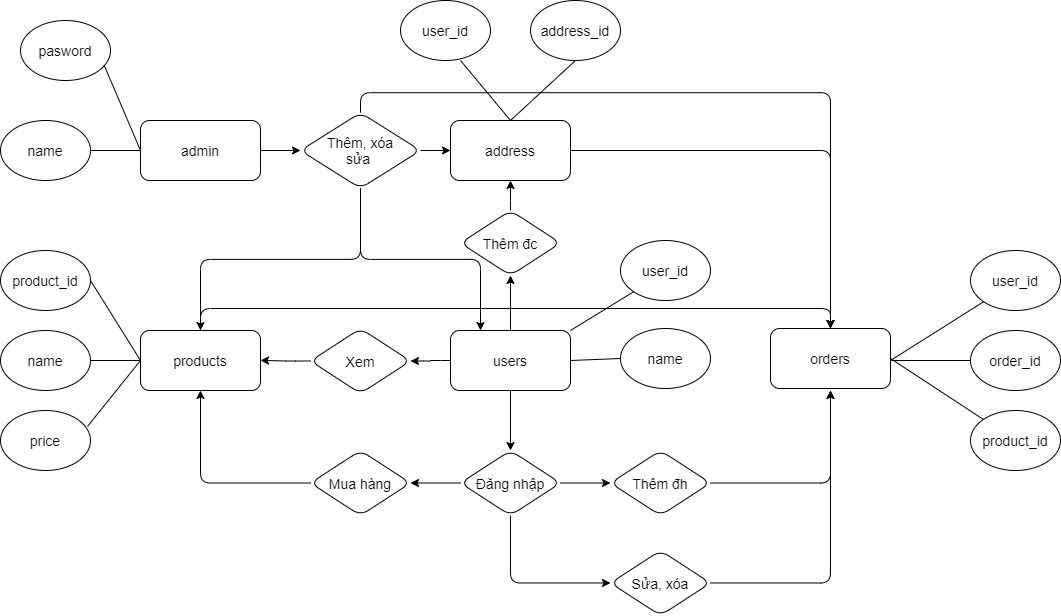

The diagram above was exported from draw.io. Its source (the exported page's mxGraphModel, read from the mxfile embedded in the PNG):
<mxGraphModel dx="1019" dy="930" grid="0" gridSize="10" guides="1" tooltips="1" connect="1" arrows="1" fold="1" page="0" pageScale="1" pageWidth="1169" pageHeight="827" background="none" math="0" shadow="0">
  <root>
    <mxCell id="0" />
    <mxCell id="1" parent="0" />
    <mxCell id="0bhrcOWss2KZIdRGhBTF-79" value="" style="group" vertex="1" connectable="0" parent="1">
      <mxGeometry x="20" y="-140" width="1060" height="615" as="geometry" />
    </mxCell>
    <mxCell id="0bhrcOWss2KZIdRGhBTF-2" value="users" style="whiteSpace=wrap;html=1;fontSize=14;rounded=1;" vertex="1" parent="0bhrcOWss2KZIdRGhBTF-79">
      <mxGeometry x="450" y="330" width="120" height="60" as="geometry" />
    </mxCell>
    <mxCell id="0bhrcOWss2KZIdRGhBTF-3" value="orders" style="whiteSpace=wrap;html=1;fontSize=14;rounded=1;" vertex="1" parent="0bhrcOWss2KZIdRGhBTF-79">
      <mxGeometry x="770" y="328" width="120" height="60" as="geometry" />
    </mxCell>
    <mxCell id="0bhrcOWss2KZIdRGhBTF-35" style="edgeStyle=orthogonalEdgeStyle;orthogonalLoop=1;jettySize=auto;html=1;exitX=1;exitY=0.5;exitDx=0;exitDy=0;fontSize=14;" edge="1" parent="0bhrcOWss2KZIdRGhBTF-79" source="0bhrcOWss2KZIdRGhBTF-4" target="0bhrcOWss2KZIdRGhBTF-3">
      <mxGeometry relative="1" as="geometry" />
    </mxCell>
    <mxCell id="0bhrcOWss2KZIdRGhBTF-4" value="address" style="whiteSpace=wrap;html=1;fontSize=14;rounded=1;" vertex="1" parent="0bhrcOWss2KZIdRGhBTF-79">
      <mxGeometry x="450" y="120" width="120" height="60" as="geometry" />
    </mxCell>
    <mxCell id="0bhrcOWss2KZIdRGhBTF-34" style="edgeStyle=orthogonalEdgeStyle;orthogonalLoop=1;jettySize=auto;html=1;exitX=0.5;exitY=0;exitDx=0;exitDy=0;entryX=0.5;entryY=0;entryDx=0;entryDy=0;fontSize=14;" edge="1" parent="0bhrcOWss2KZIdRGhBTF-79" source="0bhrcOWss2KZIdRGhBTF-5" target="0bhrcOWss2KZIdRGhBTF-3">
      <mxGeometry relative="1" as="geometry" />
    </mxCell>
    <mxCell id="0bhrcOWss2KZIdRGhBTF-5" value="products" style="whiteSpace=wrap;html=1;fontSize=14;rounded=1;" vertex="1" parent="0bhrcOWss2KZIdRGhBTF-79">
      <mxGeometry x="140" y="330" width="120" height="60" as="geometry" />
    </mxCell>
    <mxCell id="0bhrcOWss2KZIdRGhBTF-22" value="" style="edgeStyle=orthogonalEdgeStyle;orthogonalLoop=1;jettySize=auto;html=1;fontSize=14;" edge="1" parent="0bhrcOWss2KZIdRGhBTF-79" source="0bhrcOWss2KZIdRGhBTF-6" target="0bhrcOWss2KZIdRGhBTF-5">
      <mxGeometry relative="1" as="geometry" />
    </mxCell>
    <mxCell id="0bhrcOWss2KZIdRGhBTF-6" value="Xem" style="rhombus;whiteSpace=wrap;html=1;fontSize=14;rounded=1;" vertex="1" parent="0bhrcOWss2KZIdRGhBTF-79">
      <mxGeometry x="310" y="328" width="100" height="65" as="geometry" />
    </mxCell>
    <mxCell id="0bhrcOWss2KZIdRGhBTF-21" value="" style="edgeStyle=orthogonalEdgeStyle;orthogonalLoop=1;jettySize=auto;html=1;fontSize=14;" edge="1" parent="0bhrcOWss2KZIdRGhBTF-79" source="0bhrcOWss2KZIdRGhBTF-2" target="0bhrcOWss2KZIdRGhBTF-6">
      <mxGeometry relative="1" as="geometry" />
    </mxCell>
    <mxCell id="0bhrcOWss2KZIdRGhBTF-12" value="Đăng nhập" style="rhombus;whiteSpace=wrap;html=1;fontSize=14;rounded=1;" vertex="1" parent="0bhrcOWss2KZIdRGhBTF-79">
      <mxGeometry x="460" y="450" width="100" height="65" as="geometry" />
    </mxCell>
    <mxCell id="0bhrcOWss2KZIdRGhBTF-13" value="" style="edgeStyle=orthogonalEdgeStyle;orthogonalLoop=1;jettySize=auto;html=1;fontSize=14;" edge="1" parent="0bhrcOWss2KZIdRGhBTF-79" source="0bhrcOWss2KZIdRGhBTF-2" target="0bhrcOWss2KZIdRGhBTF-12">
      <mxGeometry relative="1" as="geometry" />
    </mxCell>
    <mxCell id="0bhrcOWss2KZIdRGhBTF-20" value="" style="edgeStyle=orthogonalEdgeStyle;orthogonalLoop=1;jettySize=auto;html=1;fontSize=14;" edge="1" parent="0bhrcOWss2KZIdRGhBTF-79" source="0bhrcOWss2KZIdRGhBTF-18" target="0bhrcOWss2KZIdRGhBTF-4">
      <mxGeometry relative="1" as="geometry" />
    </mxCell>
    <mxCell id="0bhrcOWss2KZIdRGhBTF-18" value="Thêm đc" style="rhombus;whiteSpace=wrap;html=1;fontSize=14;rounded=1;" vertex="1" parent="0bhrcOWss2KZIdRGhBTF-79">
      <mxGeometry x="460" y="210" width="100" height="65" as="geometry" />
    </mxCell>
    <mxCell id="0bhrcOWss2KZIdRGhBTF-19" value="" style="edgeStyle=orthogonalEdgeStyle;orthogonalLoop=1;jettySize=auto;html=1;fontSize=14;" edge="1" parent="0bhrcOWss2KZIdRGhBTF-79" source="0bhrcOWss2KZIdRGhBTF-2" target="0bhrcOWss2KZIdRGhBTF-18">
      <mxGeometry relative="1" as="geometry" />
    </mxCell>
    <mxCell id="0bhrcOWss2KZIdRGhBTF-33" style="edgeStyle=orthogonalEdgeStyle;orthogonalLoop=1;jettySize=auto;html=1;exitX=1;exitY=0.5;exitDx=0;exitDy=0;fontSize=14;" edge="1" parent="0bhrcOWss2KZIdRGhBTF-79" source="0bhrcOWss2KZIdRGhBTF-25">
      <mxGeometry relative="1" as="geometry">
        <mxPoint x="830" y="390" as="targetPoint" />
      </mxGeometry>
    </mxCell>
    <mxCell id="0bhrcOWss2KZIdRGhBTF-25" value="Sửa, xóa" style="rhombus;whiteSpace=wrap;html=1;fontSize=14;rounded=1;" vertex="1" parent="0bhrcOWss2KZIdRGhBTF-79">
      <mxGeometry x="610" y="550" width="100" height="65" as="geometry" />
    </mxCell>
    <mxCell id="0bhrcOWss2KZIdRGhBTF-32" style="edgeStyle=orthogonalEdgeStyle;orthogonalLoop=1;jettySize=auto;html=1;exitX=0.5;exitY=1;exitDx=0;exitDy=0;entryX=0;entryY=0.5;entryDx=0;entryDy=0;fontSize=14;" edge="1" parent="0bhrcOWss2KZIdRGhBTF-79" source="0bhrcOWss2KZIdRGhBTF-12" target="0bhrcOWss2KZIdRGhBTF-25">
      <mxGeometry relative="1" as="geometry" />
    </mxCell>
    <mxCell id="0bhrcOWss2KZIdRGhBTF-28" style="edgeStyle=orthogonalEdgeStyle;orthogonalLoop=1;jettySize=auto;html=1;exitX=0;exitY=0.5;exitDx=0;exitDy=0;entryX=0.5;entryY=1;entryDx=0;entryDy=0;fontSize=14;" edge="1" parent="0bhrcOWss2KZIdRGhBTF-79" source="0bhrcOWss2KZIdRGhBTF-26" target="0bhrcOWss2KZIdRGhBTF-5">
      <mxGeometry relative="1" as="geometry" />
    </mxCell>
    <mxCell id="0bhrcOWss2KZIdRGhBTF-26" value="Mua hàng" style="rhombus;whiteSpace=wrap;html=1;fontSize=14;rounded=1;" vertex="1" parent="0bhrcOWss2KZIdRGhBTF-79">
      <mxGeometry x="310" y="450" width="100" height="65" as="geometry" />
    </mxCell>
    <mxCell id="0bhrcOWss2KZIdRGhBTF-27" value="" style="edgeStyle=orthogonalEdgeStyle;orthogonalLoop=1;jettySize=auto;html=1;fontSize=14;" edge="1" parent="0bhrcOWss2KZIdRGhBTF-79" source="0bhrcOWss2KZIdRGhBTF-12" target="0bhrcOWss2KZIdRGhBTF-26">
      <mxGeometry relative="1" as="geometry" />
    </mxCell>
    <mxCell id="0bhrcOWss2KZIdRGhBTF-31" style="edgeStyle=orthogonalEdgeStyle;orthogonalLoop=1;jettySize=auto;html=1;exitX=1;exitY=0.5;exitDx=0;exitDy=0;fontSize=14;" edge="1" parent="0bhrcOWss2KZIdRGhBTF-79" source="0bhrcOWss2KZIdRGhBTF-29">
      <mxGeometry relative="1" as="geometry">
        <mxPoint x="830" y="390" as="targetPoint" />
      </mxGeometry>
    </mxCell>
    <mxCell id="0bhrcOWss2KZIdRGhBTF-29" value="Thêm đh" style="rhombus;whiteSpace=wrap;html=1;fontSize=14;rounded=1;" vertex="1" parent="0bhrcOWss2KZIdRGhBTF-79">
      <mxGeometry x="610" y="450" width="100" height="65" as="geometry" />
    </mxCell>
    <mxCell id="0bhrcOWss2KZIdRGhBTF-30" value="" style="edgeStyle=orthogonalEdgeStyle;orthogonalLoop=1;jettySize=auto;html=1;fontSize=14;" edge="1" parent="0bhrcOWss2KZIdRGhBTF-79" source="0bhrcOWss2KZIdRGhBTF-12" target="0bhrcOWss2KZIdRGhBTF-29">
      <mxGeometry relative="1" as="geometry" />
    </mxCell>
    <mxCell id="0bhrcOWss2KZIdRGhBTF-36" value="admin" style="whiteSpace=wrap;html=1;fontSize=14;rounded=1;" vertex="1" parent="0bhrcOWss2KZIdRGhBTF-79">
      <mxGeometry x="140" y="120" width="120" height="60" as="geometry" />
    </mxCell>
    <mxCell id="0bhrcOWss2KZIdRGhBTF-41" value="" style="edgeStyle=orthogonalEdgeStyle;orthogonalLoop=1;jettySize=auto;html=1;fontSize=14;" edge="1" parent="0bhrcOWss2KZIdRGhBTF-79" source="0bhrcOWss2KZIdRGhBTF-37" target="0bhrcOWss2KZIdRGhBTF-4">
      <mxGeometry relative="1" as="geometry" />
    </mxCell>
    <mxCell id="0bhrcOWss2KZIdRGhBTF-42" style="edgeStyle=orthogonalEdgeStyle;orthogonalLoop=1;jettySize=auto;html=1;exitX=0.5;exitY=0;exitDx=0;exitDy=0;entryX=0.5;entryY=0;entryDx=0;entryDy=0;fontSize=14;" edge="1" parent="0bhrcOWss2KZIdRGhBTF-79" source="0bhrcOWss2KZIdRGhBTF-37" target="0bhrcOWss2KZIdRGhBTF-5">
      <mxGeometry relative="1" as="geometry" />
    </mxCell>
    <mxCell id="0bhrcOWss2KZIdRGhBTF-43" style="edgeStyle=orthogonalEdgeStyle;orthogonalLoop=1;jettySize=auto;html=1;exitX=0.5;exitY=1;exitDx=0;exitDy=0;entryX=0.5;entryY=0;entryDx=0;entryDy=0;fontSize=14;" edge="1" parent="0bhrcOWss2KZIdRGhBTF-79" source="0bhrcOWss2KZIdRGhBTF-37" target="0bhrcOWss2KZIdRGhBTF-3">
      <mxGeometry relative="1" as="geometry" />
    </mxCell>
    <mxCell id="0bhrcOWss2KZIdRGhBTF-45" style="edgeStyle=orthogonalEdgeStyle;orthogonalLoop=1;jettySize=auto;html=1;exitX=0.5;exitY=0;exitDx=0;exitDy=0;entryX=0.25;entryY=0;entryDx=0;entryDy=0;fontSize=14;" edge="1" parent="0bhrcOWss2KZIdRGhBTF-79" source="0bhrcOWss2KZIdRGhBTF-37" target="0bhrcOWss2KZIdRGhBTF-2">
      <mxGeometry relative="1" as="geometry" />
    </mxCell>
    <mxCell id="0bhrcOWss2KZIdRGhBTF-37" value="Thêm, xóa&lt;br&gt;sửa&amp;nbsp;" style="rhombus;whiteSpace=wrap;html=1;fontSize=14;direction=west;rounded=1;" vertex="1" parent="0bhrcOWss2KZIdRGhBTF-79">
      <mxGeometry x="300" y="112.18" width="120" height="75.63" as="geometry" />
    </mxCell>
    <mxCell id="0bhrcOWss2KZIdRGhBTF-40" value="" style="edgeStyle=orthogonalEdgeStyle;orthogonalLoop=1;jettySize=auto;html=1;fontSize=14;" edge="1" parent="0bhrcOWss2KZIdRGhBTF-79" source="0bhrcOWss2KZIdRGhBTF-36" target="0bhrcOWss2KZIdRGhBTF-37">
      <mxGeometry relative="1" as="geometry" />
    </mxCell>
    <mxCell id="0bhrcOWss2KZIdRGhBTF-46" value="product_id" style="ellipse;whiteSpace=wrap;html=1;rounded=1;fontSize=14;" vertex="1" parent="0bhrcOWss2KZIdRGhBTF-79">
      <mxGeometry y="250" width="90" height="60" as="geometry" />
    </mxCell>
    <mxCell id="0bhrcOWss2KZIdRGhBTF-48" value="name" style="ellipse;whiteSpace=wrap;html=1;rounded=1;fontSize=14;" vertex="1" parent="0bhrcOWss2KZIdRGhBTF-79">
      <mxGeometry y="120" width="90" height="60" as="geometry" />
    </mxCell>
    <mxCell id="0bhrcOWss2KZIdRGhBTF-50" value="pasword" style="ellipse;whiteSpace=wrap;html=1;rounded=1;fontSize=14;" vertex="1" parent="0bhrcOWss2KZIdRGhBTF-79">
      <mxGeometry x="20" y="20" width="90" height="60" as="geometry" />
    </mxCell>
    <mxCell id="0bhrcOWss2KZIdRGhBTF-52" value="order_id" style="ellipse;whiteSpace=wrap;html=1;rounded=1;fontSize=14;" vertex="1" parent="0bhrcOWss2KZIdRGhBTF-79">
      <mxGeometry x="970" y="330" width="90" height="60" as="geometry" />
    </mxCell>
    <mxCell id="0bhrcOWss2KZIdRGhBTF-53" value="user_id" style="ellipse;whiteSpace=wrap;html=1;rounded=1;fontSize=14;" vertex="1" parent="0bhrcOWss2KZIdRGhBTF-79">
      <mxGeometry x="970" y="250" width="90" height="60" as="geometry" />
    </mxCell>
    <mxCell id="0bhrcOWss2KZIdRGhBTF-54" value="product_id" style="ellipse;whiteSpace=wrap;html=1;rounded=1;fontSize=14;" vertex="1" parent="0bhrcOWss2KZIdRGhBTF-79">
      <mxGeometry x="970" y="410" width="90" height="60" as="geometry" />
    </mxCell>
    <mxCell id="0bhrcOWss2KZIdRGhBTF-55" value="user_id" style="ellipse;whiteSpace=wrap;html=1;rounded=1;fontSize=14;" vertex="1" parent="0bhrcOWss2KZIdRGhBTF-79">
      <mxGeometry x="400" width="90" height="60" as="geometry" />
    </mxCell>
    <mxCell id="0bhrcOWss2KZIdRGhBTF-56" value="address_id" style="ellipse;whiteSpace=wrap;html=1;rounded=1;fontSize=14;" vertex="1" parent="0bhrcOWss2KZIdRGhBTF-79">
      <mxGeometry x="530" width="90" height="60" as="geometry" />
    </mxCell>
    <mxCell id="0bhrcOWss2KZIdRGhBTF-57" value="name" style="ellipse;whiteSpace=wrap;html=1;rounded=1;fontSize=14;" vertex="1" parent="0bhrcOWss2KZIdRGhBTF-79">
      <mxGeometry y="330" width="90" height="60" as="geometry" />
    </mxCell>
    <mxCell id="0bhrcOWss2KZIdRGhBTF-58" value="price" style="ellipse;whiteSpace=wrap;html=1;rounded=1;fontSize=14;" vertex="1" parent="0bhrcOWss2KZIdRGhBTF-79">
      <mxGeometry y="410" width="90" height="60" as="geometry" />
    </mxCell>
    <mxCell id="0bhrcOWss2KZIdRGhBTF-59" value="user_id" style="ellipse;whiteSpace=wrap;html=1;rounded=1;fontSize=14;" vertex="1" parent="0bhrcOWss2KZIdRGhBTF-79">
      <mxGeometry x="620" y="240" width="90" height="60" as="geometry" />
    </mxCell>
    <mxCell id="0bhrcOWss2KZIdRGhBTF-60" value="name" style="ellipse;whiteSpace=wrap;html=1;rounded=1;fontSize=14;" vertex="1" parent="0bhrcOWss2KZIdRGhBTF-79">
      <mxGeometry x="620" y="328" width="90" height="60" as="geometry" />
    </mxCell>
    <mxCell id="0bhrcOWss2KZIdRGhBTF-61" value="" style="endArrow=none;html=1;fontSize=14;entryX=1;entryY=0;entryDx=0;entryDy=0;exitX=0;exitY=1;exitDx=0;exitDy=0;" edge="1" parent="0bhrcOWss2KZIdRGhBTF-79" source="0bhrcOWss2KZIdRGhBTF-59" target="0bhrcOWss2KZIdRGhBTF-2">
      <mxGeometry width="50" height="50" relative="1" as="geometry">
        <mxPoint x="430" y="350" as="sourcePoint" />
        <mxPoint x="480" y="300" as="targetPoint" />
      </mxGeometry>
    </mxCell>
    <mxCell id="0bhrcOWss2KZIdRGhBTF-63" value="" style="endArrow=none;html=1;fontSize=14;entryX=1;entryY=0.5;entryDx=0;entryDy=0;exitX=0;exitY=0.5;exitDx=0;exitDy=0;" edge="1" parent="0bhrcOWss2KZIdRGhBTF-79" source="0bhrcOWss2KZIdRGhBTF-60" target="0bhrcOWss2KZIdRGhBTF-2">
      <mxGeometry width="50" height="50" relative="1" as="geometry">
        <mxPoint x="430" y="350" as="sourcePoint" />
        <mxPoint x="480" y="300" as="targetPoint" />
      </mxGeometry>
    </mxCell>
    <mxCell id="0bhrcOWss2KZIdRGhBTF-64" value="" style="endArrow=none;html=1;fontSize=14;entryX=0.5;entryY=0;entryDx=0;entryDy=0;exitX=0.667;exitY=1;exitDx=0;exitDy=0;exitPerimeter=0;" edge="1" parent="0bhrcOWss2KZIdRGhBTF-79" source="0bhrcOWss2KZIdRGhBTF-55" target="0bhrcOWss2KZIdRGhBTF-4">
      <mxGeometry width="50" height="50" relative="1" as="geometry">
        <mxPoint x="430" y="240" as="sourcePoint" />
        <mxPoint x="480" y="190" as="targetPoint" />
      </mxGeometry>
    </mxCell>
    <mxCell id="0bhrcOWss2KZIdRGhBTF-70" value="" style="endArrow=none;html=1;fontSize=14;entryX=0.5;entryY=1;entryDx=0;entryDy=0;exitX=0.5;exitY=0;exitDx=0;exitDy=0;" edge="1" parent="0bhrcOWss2KZIdRGhBTF-79" source="0bhrcOWss2KZIdRGhBTF-4" target="0bhrcOWss2KZIdRGhBTF-56">
      <mxGeometry width="50" height="50" relative="1" as="geometry">
        <mxPoint x="430" y="240" as="sourcePoint" />
        <mxPoint x="480" y="190" as="targetPoint" />
      </mxGeometry>
    </mxCell>
    <mxCell id="0bhrcOWss2KZIdRGhBTF-71" value="" style="endArrow=none;html=1;fontSize=14;entryX=0.93;entryY=0.747;entryDx=0;entryDy=0;entryPerimeter=0;exitX=0;exitY=0.5;exitDx=0;exitDy=0;" edge="1" parent="0bhrcOWss2KZIdRGhBTF-79" source="0bhrcOWss2KZIdRGhBTF-36" target="0bhrcOWss2KZIdRGhBTF-50">
      <mxGeometry width="50" height="50" relative="1" as="geometry">
        <mxPoint x="430" y="240" as="sourcePoint" />
        <mxPoint x="480" y="190" as="targetPoint" />
      </mxGeometry>
    </mxCell>
    <mxCell id="0bhrcOWss2KZIdRGhBTF-72" value="" style="endArrow=none;html=1;fontSize=14;entryX=0;entryY=0.5;entryDx=0;entryDy=0;exitX=1;exitY=0.5;exitDx=0;exitDy=0;" edge="1" parent="0bhrcOWss2KZIdRGhBTF-79" source="0bhrcOWss2KZIdRGhBTF-48" target="0bhrcOWss2KZIdRGhBTF-36">
      <mxGeometry width="50" height="50" relative="1" as="geometry">
        <mxPoint x="430" y="240" as="sourcePoint" />
        <mxPoint x="480" y="190" as="targetPoint" />
      </mxGeometry>
    </mxCell>
    <mxCell id="0bhrcOWss2KZIdRGhBTF-73" value="" style="endArrow=none;html=1;fontSize=14;entryX=1;entryY=0.5;entryDx=0;entryDy=0;exitX=0;exitY=0.5;exitDx=0;exitDy=0;" edge="1" parent="0bhrcOWss2KZIdRGhBTF-79" source="0bhrcOWss2KZIdRGhBTF-5" target="0bhrcOWss2KZIdRGhBTF-46">
      <mxGeometry width="50" height="50" relative="1" as="geometry">
        <mxPoint x="450" y="446.5" as="sourcePoint" />
        <mxPoint x="110" y="283.5" as="targetPoint" />
      </mxGeometry>
    </mxCell>
    <mxCell id="0bhrcOWss2KZIdRGhBTF-74" value="" style="endArrow=none;html=1;fontSize=14;entryX=1;entryY=0.5;entryDx=0;entryDy=0;exitX=0;exitY=0.5;exitDx=0;exitDy=0;" edge="1" parent="0bhrcOWss2KZIdRGhBTF-79" source="0bhrcOWss2KZIdRGhBTF-5" target="0bhrcOWss2KZIdRGhBTF-57">
      <mxGeometry width="50" height="50" relative="1" as="geometry">
        <mxPoint x="430" y="460" as="sourcePoint" />
        <mxPoint x="480" y="410" as="targetPoint" />
      </mxGeometry>
    </mxCell>
    <mxCell id="0bhrcOWss2KZIdRGhBTF-75" value="" style="endArrow=none;html=1;fontSize=14;exitX=0.967;exitY=0.265;exitDx=0;exitDy=0;exitPerimeter=0;" edge="1" parent="0bhrcOWss2KZIdRGhBTF-79" source="0bhrcOWss2KZIdRGhBTF-58">
      <mxGeometry width="50" height="50" relative="1" as="geometry">
        <mxPoint x="87" y="421" as="sourcePoint" />
        <mxPoint x="140" y="360" as="targetPoint" />
      </mxGeometry>
    </mxCell>
    <mxCell id="0bhrcOWss2KZIdRGhBTF-76" value="" style="endArrow=none;html=1;fontSize=14;entryX=1;entryY=0.5;entryDx=0;entryDy=0;" edge="1" parent="0bhrcOWss2KZIdRGhBTF-79" source="0bhrcOWss2KZIdRGhBTF-54" target="0bhrcOWss2KZIdRGhBTF-3">
      <mxGeometry width="50" height="50" relative="1" as="geometry">
        <mxPoint x="1050" y="460" as="sourcePoint" />
        <mxPoint x="1100" y="410" as="targetPoint" />
      </mxGeometry>
    </mxCell>
    <mxCell id="0bhrcOWss2KZIdRGhBTF-77" value="" style="endArrow=none;html=1;fontSize=14;exitX=0;exitY=0.5;exitDx=0;exitDy=0;" edge="1" parent="0bhrcOWss2KZIdRGhBTF-79" source="0bhrcOWss2KZIdRGhBTF-52">
      <mxGeometry width="50" height="50" relative="1" as="geometry">
        <mxPoint x="900" y="460" as="sourcePoint" />
        <mxPoint x="890" y="360" as="targetPoint" />
      </mxGeometry>
    </mxCell>
    <mxCell id="0bhrcOWss2KZIdRGhBTF-78" value="" style="endArrow=none;html=1;fontSize=14;exitX=0;exitY=1;exitDx=0;exitDy=0;" edge="1" parent="0bhrcOWss2KZIdRGhBTF-79" source="0bhrcOWss2KZIdRGhBTF-53">
      <mxGeometry width="50" height="50" relative="1" as="geometry">
        <mxPoint x="900" y="460" as="sourcePoint" />
        <mxPoint x="890" y="360" as="targetPoint" />
      </mxGeometry>
    </mxCell>
  </root>
</mxGraphModel>